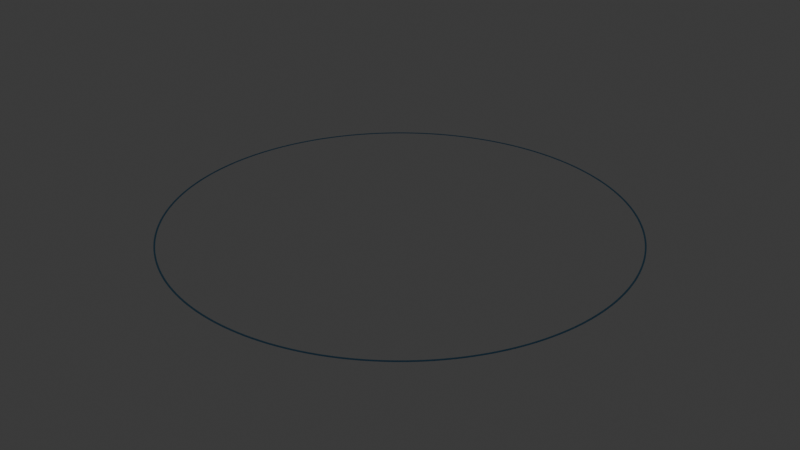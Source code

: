 # Source: orbit.blend  (saved by Blender 4.0.36; exported with 4.5.12 LTS)
import bpy
from mathutils import Matrix  # noqa: F401  (used for matrix-valued properties, if any)

bpy.ops.wm.read_factory_settings(use_empty=True)
scene = bpy.context.scene
scene.name = 'Scene'

# ---- materials (node trees are filled in below, after node groups)
mat_material_002 = bpy.data.materials.new('Material.002')

# ---- material node trees
mat_material_002.use_nodes = True; mat_material_002.node_tree.nodes.clear()
_N = mat_material_002.node_tree.nodes; _L = mat_material_002.node_tree.links
n0 = _N.new('ShaderNodeOutputMaterial'); n0.name = 'Material Output'; n0.location = (300, 300)
n1 = _N.new('ShaderNodeBsdfGlass'); n1.name = 'Glass BSDF.001'; n1.location = (10, 300)
n1.inputs[0].default_value = (0.3999, 0.6427, 0.8006, 1.0)
n1.inputs[2].default_value = 1.45
n2 = _N.new('ShaderNodeEmission'); n2.name = 'Emission'; n2.location = (110, 275)
n2.inputs[0].default_value = (0.1622, 0.563, 0.8005, 1.0)
_L.new(n1.outputs[0], n0.inputs[0])
_L.new(n2.outputs[0], n0.inputs[1])
n0.is_active_output = True

# ---- world
world_world = bpy.data.worlds.new('World'); scene.world = world_world
world_world.use_nodes = True; world_world.node_tree.nodes.clear()
_N = world_world.node_tree.nodes; _L = world_world.node_tree.links
n0 = _N.new('ShaderNodeOutputWorld'); n0.name = 'World Output'; n0.location = (300, 300)
n1 = _N.new('ShaderNodeBackground'); n1.name = 'Background'; n1.location = (10, 300)
n1.inputs[0].default_value = (0.05088, 0.05088, 0.05088, 1.0)
_L.new(n1.outputs[0], n0.inputs[0])
n0.is_active_output = True
world_world.color = (0.05088, 0.05088, 0.05088)
world_world.use_sun_shadow = False
world_world.sun_shadow_jitter_overblur = 0.0

# ---- meshes
me_circle_001 = bpy.data.meshes.new('Circle.001')
me_circle_001.from_pydata([(0.0, 0.5, 0.0), (-0.01571, 0.4998, 0.0), (-0.0314, 0.499, 0.0), (-0.04705, 0.4978, 0.0), (-0.06267, 0.4961, 0.0), (-0.07822, 0.4938, 0.0), (-0.09369, 0.4911, 0.0), (-0.1091, 0.488, 0.0), (-0.1243, 0.4843, 0.0), (-0.1395, 0.4801, 0.0), (-0.1545, 0.4755, 0.0), (-0.1694, 0.4704, 0.0), (-0.1841, 0.4649, 0.0), (-0.1986, 0.4589, 0.0), (-0.2129, 0.4524, 0.0), (-0.227, 0.4455, 0.0), (-0.2409, 0.4382, 0.0), (-0.2545, 0.4304, 0.0), (-0.2679, 0.4222, 0.0), (-0.281, 0.4135, 0.0), (-0.2939, 0.4045, 0.0), (-0.3065, 0.3951, 0.0), (-0.3187, 0.3853, 0.0), (-0.3307, 0.3751, 0.0), (-0.3423, 0.3645, 0.0), (-0.3536, 0.3536, 0.0), (-0.3645, 0.3423, 0.0), (-0.3751, 0.3307, 0.0), (-0.3853, 0.3187, 0.0), (-0.3951, 0.3065, 0.0), (-0.4045, 0.2939, 0.0), (-0.4135, 0.281, 0.0), (-0.4222, 0.2679, 0.0), (-0.4304, 0.2545, 0.0), (-0.4382, 0.2409, 0.0), (-0.4455, 0.227, 0.0), (-0.4524, 0.2129, 0.0), (-0.4589, 0.1986, 0.0), (-0.4649, 0.1841, 0.0), (-0.4704, 0.1694, 0.0), (-0.4755, 0.1545, 0.0), (-0.4801, 0.1395, 0.0), (-0.4843, 0.1243, 0.0), (-0.488, 0.1091, 0.0), (-0.4911, 0.09369, 0.0), (-0.4938, 0.07822, 0.0), (-0.4961, 0.06267, 0.0), (-0.4978, 0.04705, 0.0), (-0.499, 0.0314, 0.0), (-0.4998, 0.01571, 0.0), (-0.5, 0.0, 0.0), (-0.4998, -0.01571, 0.0), (-0.499, -0.0314, 0.0), (-0.4978, -0.04705, 0.0), (-0.4961, -0.06267, 0.0), (-0.4938, -0.07822, 0.0), (-0.4911, -0.09369, 0.0), (-0.488, -0.1091, 0.0), (-0.4843, -0.1243, 0.0), (-0.4801, -0.1395, 0.0), (-0.4755, -0.1545, 0.0), (-0.4704, -0.1694, 0.0), (-0.4649, -0.1841, 0.0), (-0.4589, -0.1986, 0.0), (-0.4524, -0.2129, 0.0), (-0.4455, -0.227, 0.0), (-0.4382, -0.2409, 0.0), (-0.4304, -0.2545, 0.0), (-0.4222, -0.2679, 0.0), (-0.4135, -0.281, 0.0), (-0.4045, -0.2939, 0.0), (-0.3951, -0.3065, 0.0), (-0.3853, -0.3187, 0.0), (-0.3751, -0.3307, 0.0), (-0.3645, -0.3423, 0.0), (-0.3536, -0.3536, 0.0), (-0.3423, -0.3645, 0.0), (-0.3307, -0.3751, 0.0), (-0.3187, -0.3853, 0.0), (-0.3065, -0.3951, 0.0), (-0.2939, -0.4045, 0.0), (-0.281, -0.4135, 0.0), (-0.2679, -0.4222, 0.0), (-0.2545, -0.4304, 0.0), (-0.2409, -0.4382, 0.0), (-0.227, -0.4455, 0.0), (-0.2129, -0.4524, 0.0), (-0.1986, -0.4589, 0.0), (-0.1841, -0.4649, 0.0), (-0.1694, -0.4704, 0.0), (-0.1545, -0.4755, 0.0), (-0.1395, -0.4801, 0.0), (-0.1243, -0.4843, 0.0), (-0.1091, -0.488, 0.0), (-0.09369, -0.4911, 0.0), (-0.07822, -0.4938, 0.0), (-0.06267, -0.4961, 0.0), (-0.04705, -0.4978, 0.0), (-0.0314, -0.499, 0.0), (-0.01571, -0.4998, 0.0), (0.0, -0.5, 0.0), (0.01571, -0.4998, 0.0), (0.0314, -0.499, 0.0), (0.04705, -0.4978, 0.0), (0.06267, -0.4961, 0.0), (0.07822, -0.4938, 0.0), (0.09369, -0.4911, 0.0), (0.1091, -0.488, 0.0), (0.1243, -0.4843, 0.0), (0.1395, -0.4801, 0.0), (0.1545, -0.4755, 0.0), (0.1694, -0.4704, 0.0), (0.1841, -0.4649, 0.0), (0.1986, -0.4589, 0.0), (0.2129, -0.4524, 0.0), (0.227, -0.4455, 0.0), (0.2409, -0.4382, 0.0), (0.2545, -0.4304, 0.0), (0.2679, -0.4222, 0.0), (0.281, -0.4135, 0.0), (0.2939, -0.4045, 0.0), (0.3065, -0.3951, 0.0), (0.3187, -0.3853, 0.0), (0.3307, -0.3751, 0.0), (0.3423, -0.3645, 0.0), (0.3536, -0.3536, 0.0), (0.3645, -0.3423, 0.0), (0.3751, -0.3307, 0.0), (0.3853, -0.3187, 0.0), (0.3951, -0.3065, 0.0), (0.4045, -0.2939, 0.0), (0.4135, -0.281, 0.0), (0.4222, -0.2679, 0.0), (0.4304, -0.2545, 0.0), (0.4382, -0.2409, 0.0), (0.4455, -0.227, 0.0), (0.4524, -0.2129, 0.0), (0.4589, -0.1986, 0.0), (0.4649, -0.1841, 0.0), (0.4704, -0.1694, 0.0), (0.4755, -0.1545, 0.0), (0.4801, -0.1395, 0.0), (0.4843, -0.1243, 0.0), (0.488, -0.1091, 0.0), (0.4911, -0.09369, 0.0), (0.4938, -0.07822, 0.0), (0.4961, -0.06267, 0.0), (0.4978, -0.04705, 0.0), (0.499, -0.0314, 0.0), (0.4998, -0.01571, 0.0), (0.5, 0.0, 0.0), (0.4998, 0.01571, 0.0), (0.499, 0.0314, 0.0), (0.4978, 0.04705, 0.0), (0.4961, 0.06267, 0.0), (0.4938, 0.07822, 0.0), (0.4911, 0.09369, 0.0), (0.488, 0.1091, 0.0), (0.4843, 0.1243, 0.0), (0.4801, 0.1395, 0.0), (0.4755, 0.1545, 0.0), (0.4704, 0.1694, 0.0), (0.4649, 0.1841, 0.0), (0.4589, 0.1986, 0.0), (0.4524, 0.2129, 0.0), (0.4455, 0.227, 0.0), (0.4382, 0.2409, 0.0), (0.4304, 0.2545, 0.0), (0.4222, 0.2679, 0.0), (0.4135, 0.281, 0.0), (0.4045, 0.2939, 0.0), (0.3951, 0.3065, 0.0), (0.3853, 0.3187, 0.0), (0.3751, 0.3307, 0.0), (0.3645, 0.3423, 0.0), (0.3536, 0.3536, 0.0), (0.3423, 0.3645, 0.0), (0.3307, 0.3751, 0.0), (0.3187, 0.3853, 0.0), (0.3065, 0.3951, 0.0), (0.2939, 0.4045, 0.0), (0.281, 0.4135, 0.0), (0.2679, 0.4222, 0.0), (0.2545, 0.4304, 0.0), (0.2409, 0.4382, 0.0), (0.227, 0.4455, 0.0), (0.2129, 0.4524, 0.0), (0.1986, 0.4589, 0.0), (0.1841, 0.4649, 0.0), (0.1694, 0.4704, 0.0), (0.1545, 0.4755, 0.0), (0.1395, 0.4801, 0.0), (0.1243, 0.4843, 0.0), (0.1091, 0.488, 0.0), (0.09369, 0.4911, 0.0), (0.07822, 0.4938, 0.0), (0.06267, 0.4961, 0.0), (0.04705, 0.4978, 0.0), (0.0314, 0.499, 0.0), (0.01571, 0.4998, 0.0), (5.638e-10, 0.4967, 0.0), (-0.0156, 0.4965, 0.0), (-0.03119, 0.4957, 0.0), (-0.04675, 0.4945, 0.0), (-0.06226, 0.4928, 0.0), (-0.0777, 0.4906, 0.0), (-0.09308, 0.4879, 0.0), (-0.1084, 0.4848, 0.0), (-0.1235, 0.4811, 0.0), (-0.1386, 0.477, 0.0), (-0.1535, 0.4724, 0.0), (-0.1683, 0.4674, 0.0), (-0.1829, 0.4618, 0.0), (-0.1973, 0.4559, 0.0), (-0.2115, 0.4494, 0.0), (-0.2255, 0.4426, 0.0), (-0.2393, 0.4353, 0.0), (-0.2529, 0.4275, 0.0), (-0.2662, 0.4194, 0.0), (-0.2792, 0.4108, 0.0), (-0.292, 0.4019, 0.0), (-0.3044, 0.3925, 0.0), (-0.3166, 0.3827, 0.0), (-0.3285, 0.3726, 0.0), (-0.34, 0.3621, 0.0), (-0.3512, 0.3512, 0.0), (-0.3621, 0.34, 0.0), (-0.3726, 0.3285, 0.0), (-0.3827, 0.3166, 0.0), (-0.3925, 0.3044, 0.0), (-0.4019, 0.292, 0.0), (-0.4108, 0.2792, 0.0), (-0.4194, 0.2662, 0.0), (-0.4275, 0.2529, 0.0), (-0.4353, 0.2393, 0.0), (-0.4426, 0.2255, 0.0), (-0.4494, 0.2115, 0.0), (-0.4559, 0.1973, 0.0), (-0.4618, 0.1829, 0.0), (-0.4674, 0.1683, 0.0), (-0.4724, 0.1535, 0.0), (-0.477, 0.1386, 0.0), (-0.4811, 0.1235, 0.0), (-0.4848, 0.1084, 0.0), (-0.4879, 0.09308, 0.0), (-0.4906, 0.0777, 0.0), (-0.4928, 0.06226, 0.0), (-0.4945, 0.04675, 0.0), (-0.4957, 0.03119, 0.0), (-0.4965, 0.0156, 0.0), (-0.4967, 3.001e-10, 0.0), (-0.4965, -0.0156, 0.0), (-0.4957, -0.03119, 0.0), (-0.4945, -0.04675, 0.0), (-0.4928, -0.06226, 0.0), (-0.4906, -0.0777, 0.0), (-0.4879, -0.09308, 0.0), (-0.4848, -0.1084, 0.0), (-0.4811, -0.1235, 0.0), (-0.477, -0.1386, 0.0), (-0.4724, -0.1535, 0.0), (-0.4674, -0.1683, 0.0), (-0.4618, -0.1829, 0.0), (-0.4559, -0.1973, 0.0), (-0.4494, -0.2115, 0.0), (-0.4426, -0.2255, 0.0), (-0.4353, -0.2393, 0.0), (-0.4275, -0.2529, 0.0), (-0.4194, -0.2662, 0.0), (-0.4108, -0.2792, 0.0), (-0.4019, -0.292, 0.0), (-0.3925, -0.3044, 0.0), (-0.3827, -0.3166, 0.0), (-0.3726, -0.3285, 0.0), (-0.3621, -0.34, 0.0), (-0.3512, -0.3512, 0.0), (-0.34, -0.3621, 0.0), (-0.3285, -0.3726, 0.0), (-0.3166, -0.3827, 0.0), (-0.3044, -0.3925, 0.0), (-0.292, -0.4019, 0.0), (-0.2792, -0.4108, 0.0), (-0.2662, -0.4194, 0.0), (-0.2529, -0.4275, 0.0), (-0.2393, -0.4353, 0.0), (-0.2255, -0.4426, 0.0), (-0.2115, -0.4494, 0.0), (-0.1973, -0.4559, 0.0), (-0.1829, -0.4618, 0.0), (-0.1683, -0.4674, 0.0), (-0.1535, -0.4724, 0.0), (-0.1386, -0.477, 0.0), (-0.1235, -0.4811, 0.0), (-0.1084, -0.4848, 0.0), (-0.09308, -0.4879, 0.0), (-0.0777, -0.4906, 0.0), (-0.06226, -0.4928, 0.0), (-0.04675, -0.4945, 0.0), (-0.03119, -0.4957, 0.0), (-0.0156, -0.4965, 0.0), (5.638e-10, -0.4967, 0.0), (0.0156, -0.4965, 0.0), (0.03119, -0.4957, 0.0), (0.04675, -0.4945, 0.0), (0.06226, -0.4928, 0.0), (0.0777, -0.4906, 0.0), (0.09308, -0.4879, 0.0), (0.1084, -0.4848, 0.0), (0.1235, -0.4811, 0.0), (0.1386, -0.477, 0.0), (0.1535, -0.4724, 0.0), (0.1683, -0.4674, 0.0), (0.1829, -0.4618, 0.0), (0.1973, -0.4559, 0.0), (0.2115, -0.4494, 0.0), (0.2255, -0.4426, 0.0), (0.2393, -0.4353, 0.0), (0.2529, -0.4275, 0.0), (0.2662, -0.4194, 0.0), (0.2792, -0.4108, 0.0), (0.292, -0.4019, 0.0), (0.3044, -0.3925, 0.0), (0.3166, -0.3827, 0.0), (0.3285, -0.3726, 0.0), (0.34, -0.3621, 0.0), (0.3512, -0.3512, 0.0), (0.3621, -0.34, 0.0), (0.3726, -0.3285, 0.0), (0.3827, -0.3166, 0.0), (0.3925, -0.3044, 0.0), (0.4019, -0.292, 0.0), (0.4108, -0.2792, 0.0), (0.4194, -0.2662, 0.0), (0.4275, -0.2529, 0.0), (0.4353, -0.2393, 0.0), (0.4426, -0.2255, 0.0), (0.4494, -0.2115, 0.0), (0.4559, -0.1973, 0.0), (0.4618, -0.1829, 0.0), (0.4674, -0.1683, 0.0), (0.4724, -0.1535, 0.0), (0.477, -0.1386, 0.0), (0.4811, -0.1235, 0.0), (0.4848, -0.1084, 0.0), (0.4879, -0.09308, 0.0), (0.4906, -0.0777, 0.0), (0.4928, -0.06226, 0.0), (0.4945, -0.04675, 0.0), (0.4957, -0.03119, 0.0), (0.4965, -0.0156, 0.0), (0.4967, 3.001e-10, 0.0), (0.4965, 0.0156, 0.0), (0.4957, 0.03119, 0.0), (0.4945, 0.04675, 0.0), (0.4928, 0.06226, 0.0), (0.4906, 0.0777, 0.0), (0.4879, 0.09308, 0.0), (0.4848, 0.1084, 0.0), (0.4811, 0.1235, 0.0), (0.477, 0.1386, 0.0), (0.4724, 0.1535, 0.0), (0.4674, 0.1683, 0.0), (0.4618, 0.1829, 0.0), (0.4559, 0.1973, 0.0), (0.4494, 0.2115, 0.0), (0.4426, 0.2255, 0.0), (0.4353, 0.2393, 0.0), (0.4275, 0.2529, 0.0), (0.4194, 0.2662, 0.0), (0.4108, 0.2792, 0.0), (0.4019, 0.292, 0.0), (0.3925, 0.3044, 0.0), (0.3827, 0.3166, 0.0), (0.3726, 0.3285, 0.0), (0.3621, 0.34, 0.0), (0.3512, 0.3512, 0.0), (0.34, 0.3621, 0.0), (0.3285, 0.3726, 0.0), (0.3166, 0.3827, 0.0), (0.3044, 0.3925, 0.0), (0.292, 0.4019, 0.0), (0.2792, 0.4108, 0.0), (0.2662, 0.4194, 0.0), (0.2529, 0.4275, 0.0), (0.2393, 0.4353, 0.0), (0.2255, 0.4426, 0.0), (0.2115, 0.4494, 0.0), (0.1973, 0.4559, 0.0), (0.1829, 0.4618, 0.0), (0.1683, 0.4674, 0.0), (0.1535, 0.4724, 0.0), (0.1386, 0.477, 0.0), (0.1235, 0.4811, 0.0), (0.1084, 0.4848, 0.0), (0.09308, 0.4879, 0.0), (0.0777, 0.4906, 0.0), (0.06226, 0.4928, 0.0), (0.04675, 0.4945, 0.0), (0.03119, 0.4957, 0.0), (0.0156, 0.4965, 0.0)], [], [(115, 114, 314, 315), (11, 10, 210, 211), (116, 115, 315, 316), (12, 11, 211, 212), (117, 116, 316, 317), (13, 12, 212, 213), (118, 117, 317, 318), (14, 13, 213, 214), (119, 118, 318, 319), (15, 14, 214, 215), (120, 119, 319, 320), (16, 15, 215, 216), (121, 120, 320, 321), (17, 16, 216, 217), (122, 121, 321, 322), (18, 17, 217, 218), (123, 122, 322, 323), (19, 18, 218, 219), (124, 123, 323, 324), (20, 19, 219, 220), (125, 124, 324, 325), (21, 20, 220, 221), (126, 125, 325, 326), (22, 21, 221, 222), (127, 126, 326, 327), (23, 22, 222, 223), (128, 127, 327, 328), (24, 23, 223, 224), (129, 128, 328, 329), (25, 24, 224, 225), (130, 129, 329, 330), (26, 25, 225, 226), (131, 130, 330, 331), (27, 26, 226, 227), (132, 131, 331, 332), (28, 27, 227, 228), (133, 132, 332, 333), (29, 28, 228, 229), (134, 133, 333, 334), (30, 29, 229, 230), (135, 134, 334, 335), (31, 30, 230, 231), (136, 135, 335, 336), (32, 31, 231, 232), (137, 136, 336, 337), (33, 32, 232, 233), (138, 137, 337, 338), (34, 33, 233, 234), (139, 138, 338, 339), (35, 34, 234, 235), (140, 139, 339, 340), (36, 35, 235, 236), (141, 140, 340, 341), (37, 36, 236, 237), (142, 141, 341, 342), (38, 37, 237, 238), (143, 142, 342, 343), (39, 38, 238, 239), (144, 143, 343, 344), (40, 39, 239, 240), (145, 144, 344, 345), (41, 40, 240, 241), (146, 145, 345, 346), (42, 41, 241, 242), (147, 146, 346, 347), (43, 42, 242, 243), (148, 147, 347, 348), (44, 43, 243, 244), (149, 148, 348, 349), (45, 44, 244, 245), (150, 149, 349, 350), (46, 45, 245, 246), (151, 150, 350, 351), (47, 46, 246, 247), (152, 151, 351, 352), (48, 47, 247, 248), (153, 152, 352, 353), (49, 48, 248, 249), (154, 153, 353, 354), (50, 49, 249, 250), (155, 154, 354, 355), (51, 50, 250, 251), (156, 155, 355, 356), (52, 51, 251, 252), (157, 156, 356, 357), (53, 52, 252, 253), (158, 157, 357, 358), (54, 53, 253, 254), (159, 158, 358, 359), (55, 54, 254, 255), (160, 159, 359, 360), (56, 55, 255, 256), (161, 160, 360, 361), (57, 56, 256, 257), (162, 161, 361, 362), (58, 57, 257, 258), (163, 162, 362, 363), (59, 58, 258, 259), (164, 163, 363, 364), (60, 59, 259, 260), (165, 164, 364, 365), (61, 60, 260, 261), (166, 165, 365, 366), (62, 61, 261, 262), (167, 166, 366, 367), (63, 62, 262, 263), (168, 167, 367, 368), (64, 63, 263, 264), (169, 168, 368, 369), (65, 64, 264, 265), (170, 169, 369, 370), (66, 65, 265, 266), (171, 170, 370, 371), (67, 66, 266, 267), (172, 171, 371, 372), (68, 67, 267, 268), (173, 172, 372, 373), (69, 68, 268, 269), (174, 173, 373, 374), (70, 69, 269, 270), (175, 174, 374, 375), (71, 70, 270, 271), (176, 175, 375, 376), (72, 71, 271, 272), (177, 176, 376, 377), (73, 72, 272, 273), (178, 177, 377, 378), (74, 73, 273, 274), (179, 178, 378, 379), (75, 74, 274, 275), (180, 179, 379, 380), (76, 75, 275, 276), (181, 180, 380, 381), (77, 76, 276, 277), (182, 181, 381, 382), (78, 77, 277, 278), (183, 182, 382, 383), (79, 78, 278, 279), (184, 183, 383, 384), (80, 79, 279, 280), (185, 184, 384, 385), (81, 80, 280, 281), (186, 185, 385, 386), (82, 81, 281, 282), (187, 186, 386, 387), (83, 82, 282, 283), (188, 187, 387, 388), (84, 83, 283, 284), (189, 188, 388, 389), (85, 84, 284, 285), (190, 189, 389, 390), (86, 85, 285, 286), (191, 190, 390, 391), (87, 86, 286, 287), (192, 191, 391, 392), (88, 87, 287, 288), (193, 192, 392, 393), (89, 88, 288, 289), (194, 193, 393, 394), (90, 89, 289, 290), (195, 194, 394, 395), (91, 90, 290, 291), (196, 195, 395, 396), (92, 91, 291, 292), (197, 196, 396, 397), (93, 92, 292, 293), (198, 197, 397, 398), (94, 93, 293, 294), (199, 198, 398, 399), (95, 94, 294, 295), (0, 199, 399, 200), (96, 95, 295, 296), (97, 96, 296, 297), (98, 97, 297, 298), (99, 98, 298, 299), (100, 99, 299, 300), (101, 100, 300, 301), (102, 101, 301, 302), (103, 102, 302, 303), (104, 103, 303, 304), (105, 104, 304, 305), (1, 0, 200, 201), (106, 105, 305, 306), (2, 1, 201, 202), (107, 106, 306, 307), (3, 2, 202, 203), (108, 107, 307, 308), (4, 3, 203, 204), (109, 108, 308, 309), (5, 4, 204, 205), (110, 109, 309, 310), (6, 5, 205, 206), (111, 110, 310, 311), (7, 6, 206, 207), (112, 111, 311, 312), (8, 7, 207, 208), (113, 112, 312, 313), (9, 8, 208, 209), (114, 113, 313, 314), (10, 9, 209, 210)])
_uv = me_circle_001.uv_layers.new(name='UVMap')
_uv.uv.foreach_set('vector', [0.0, 0.0, 0.0, 0.0, 0.0, 0.0, 0.0, 0.0, 0.0, 0.0, 0.0, 0.0, 0.0, 0.0, 0.0, 0.0, 0.0, 0.0, 0.0, 0.0, 0.0, 0.0, 0.0, 0.0, 0.0, 0.0, 0.0, 0.0, 0.0, 0.0, 0.0, 0.0, 0.0, 0.0, 0.0, 0.0, 0.0, 0.0, 0.0, 0.0, 0.0, 0.0, 0.0, 0.0, 0.0, 0.0, 0.0, 0.0, 0.0, 0.0, 0.0, 0.0, 0.0, 0.0, 0.0, 0.0, 0.0, 0.0, 0.0, 0.0, 0.0, 0.0, 0.0, 0.0, 0.0, 0.0, 0.0, 0.0, 0.0, 0.0, 0.0, 0.0, 0.0, 0.0, 0.0, 0.0, 0.0, 0.0, 0.0, 0.0, 0.0, 0.0, 0.0, 0.0, 0.0, 0.0, 0.0, 0.0, 0.0, 0.0, 0.0, 0.0, 0.0, 0.0, 0.0, 0.0, 0.0, 0.0, 0.0, 0.0, 0.0, 0.0, 0.0, 0.0, 0.0, 0.0, 0.0, 0.0, 0.0, 0.0, 0.0, 0.0, 0.0, 0.0, 0.0, 0.0, 0.0, 0.0, 0.0, 0.0, 0.0, 0.0, 0.0, 0.0, 0.0, 0.0, 0.0, 0.0, 0.0, 0.0, 0.0, 0.0, 0.0, 0.0, 0.0, 0.0, 0.0, 0.0, 0.0, 0.0, 0.0, 0.0, 0.0, 0.0, 0.0, 0.0, 0.0, 0.0, 0.0, 0.0, 0.0, 0.0, 0.0, 0.0, 0.0, 0.0, 0.0, 0.0, 0.0, 0.0, 0.0, 0.0, 0.0, 0.0, 0.0, 0.0, 0.0, 0.0, 0.0, 0.0, 0.0, 0.0, 0.0, 0.0, 0.0, 0.0, 0.0, 0.0, 0.0, 0.0, 0.0, 0.0, 0.0, 0.0, 0.0, 0.0, 0.0, 0.0, 0.0, 0.0, 0.0, 0.0, 0.0, 0.0, 0.0, 0.0, 0.0, 0.0, 0.0, 0.0, 0.0, 0.0, 0.0, 0.0, 0.0, 0.0, 0.0, 0.0, 0.0, 0.0, 0.0, 0.0, 0.0, 0.0, 0.0, 0.0, 0.0, 0.0, 0.0, 0.0, 0.0, 0.0, 0.0, 0.0, 0.0, 0.0, 0.0, 0.0, 0.0, 0.0, 0.0, 0.0, 0.0, 0.0, 0.0, 0.0, 0.0, 0.0, 0.0, 0.0, 0.0, 0.0, 0.0, 0.0, 0.0, 0.0, 0.0, 0.0, 0.0, 0.0, 0.0, 0.0, 0.0, 0.0, 0.0, 0.0, 0.0, 0.0, 0.0, 0.0, 0.0, 0.0, 0.0, 0.0, 0.0, 0.0, 0.0, 0.0, 0.0, 0.0, 0.0, 0.0, 0.0, 0.0, 0.0, 0.0, 0.0, 0.0, 0.0, 0.0, 0.0, 0.0, 0.0, 0.0, 0.0, 0.0, 0.0, 0.0, 0.0, 0.0, 0.0, 0.0, 0.0, 0.0, 0.0, 0.0, 0.0, 0.0, 0.0, 0.0, 0.0, 0.0, 0.0, 0.0, 0.0, 0.0, 0.0, 0.0, 0.0, 0.0, 0.0, 0.0, 0.0, 0.0, 0.0, 0.0, 0.0, 0.0, 0.0, 0.0, 0.0, 0.0, 0.0, 0.0, 0.0, 0.0, 0.0, 0.0, 0.0, 0.0, 0.0, 0.0, 0.0, 0.0, 0.0, 0.0, 0.0, 0.0, 0.0, 0.0, 0.0, 0.0, 0.0, 0.0, 0.0, 0.0, 0.0, 0.0, 0.0, 0.0, 0.0, 0.0, 0.0, 0.0, 0.0, 0.0, 0.0, 0.0, 0.0, 0.0, 0.0, 0.0, 0.0, 0.0, 0.0, 0.0, 0.0, 0.0, 0.0, 0.0, 0.0, 0.0, 0.0, 0.0, 0.0, 0.0, 0.0, 0.0, 0.0, 0.0, 0.0, 0.0, 0.0, 0.0, 0.0, 0.0, 0.0, 0.0, 0.0, 0.0, 0.0, 0.0, 0.0, 0.0, 0.0, 0.0, 0.0, 0.0, 0.0, 0.0, 0.0, 0.0, 0.0, 0.0, 0.0, 0.0, 0.0, 0.0, 0.0, 0.0, 0.0, 0.0, 0.0, 0.0, 0.0, 0.0, 0.0, 0.0, 0.0, 0.0, 0.0, 0.0, 0.0, 0.0, 0.0, 0.0, 0.0, 0.0, 0.0, 0.0, 0.0, 0.0, 0.0, 0.0, 0.0, 0.0, 0.0, 0.0, 0.0, 0.0, 0.0, 0.0, 0.0, 0.0, 0.0, 0.0, 0.0, 0.0, 0.0, 0.0, 0.0, 0.0, 0.0, 0.0, 0.0, 0.0, 0.0, 0.0, 0.0, 0.0, 0.0, 0.0, 0.0, 0.0, 0.0, 0.0, 0.0, 0.0, 0.0, 0.0, 0.0, 0.0, 0.0, 0.0, 0.0, 0.0, 0.0, 0.0, 0.0, 0.0, 0.0, 0.0, 0.0, 0.0, 0.0, 0.0, 0.0, 0.0, 0.0, 0.0, 0.0, 0.0, 0.0, 0.0, 0.0, 0.0, 0.0, 0.0, 0.0, 0.0, 0.0, 0.0, 0.0, 0.0, 0.0, 0.0, 0.0, 0.0, 0.0, 0.0, 0.0, 0.0, 0.0, 0.0, 0.0, 0.0, 0.0, 0.0, 0.0, 0.0, 0.0, 0.0, 0.0, 0.0, 0.0, 0.0, 0.0, 0.0, 0.0, 0.0, 0.0, 0.0, 0.0, 0.0, 0.0, 0.0, 0.0, 0.0, 0.0, 0.0, 0.0, 0.0, 0.0, 0.0, 0.0, 0.0, 0.0, 0.0, 0.0, 0.0, 0.0, 0.0, 0.0, 0.0, 0.0, 0.0, 0.0, 0.0, 0.0, 0.0, 0.0, 0.0, 0.0, 0.0, 0.0, 0.0, 0.0, 0.0, 0.0, 0.0, 0.0, 0.0, 0.0, 0.0, 0.0, 0.0, 0.0, 0.0, 0.0, 0.0, 0.0, 0.0, 0.0, 0.0, 0.0, 0.0, 0.0, 0.0, 0.0, 0.0, 0.0, 0.0, 0.0, 0.0, 0.0, 0.0, 0.0, 0.0, 0.0, 0.0, 0.0, 0.0, 0.0, 0.0, 0.0, 0.0, 0.0, 0.0, 0.0, 0.0, 0.0, 0.0, 0.0, 0.0, 0.0, 0.0, 0.0, 0.0, 0.0, 0.0, 0.0, 0.0, 0.0, 0.0, 0.0, 0.0, 0.0, 0.0, 0.0, 0.0, 0.0, 0.0, 0.0, 0.0, 0.0, 0.0, 0.0, 0.0, 0.0, 0.0, 0.0, 0.0, 0.0, 0.0, 0.0, 0.0, 0.0, 0.0, 0.0, 0.0, 0.0, 0.0, 0.0, 0.0, 0.0, 0.0, 0.0, 0.0, 0.0, 0.0, 0.0, 0.0, 0.0, 0.0, 0.0, 0.0, 0.0, 0.0, 0.0, 0.0, 0.0, 0.0, 0.0, 0.0, 0.0, 0.0, 0.0, 0.0, 0.0, 0.0, 0.0, 0.0, 0.0, 0.0, 0.0, 0.0, 0.0, 0.0, 0.0, 0.0, 0.0, 0.0, 0.0, 0.0, 0.0, 0.0, 0.0, 0.0, 0.0, 0.0, 0.0, 0.0, 0.0, 0.0, 0.0, 0.0, 0.0, 0.0, 0.0, 0.0, 0.0, 0.0, 0.0, 0.0, 0.0, 0.0, 0.0, 0.0, 0.0, 0.0, 0.0, 0.0, 0.0, 0.0, 0.0, 0.0, 0.0, 0.0, 0.0, 0.0, 0.0, 0.0, 0.0, 0.0, 0.0, 0.0, 0.0, 0.0, 0.0, 0.0, 0.0, 0.0, 0.0, 0.0, 0.0, 0.0, 0.0, 0.0, 0.0, 0.0, 0.0, 0.0, 0.0, 0.0, 0.0, 0.0, 0.0, 0.0, 0.0, 0.0, 0.0, 0.0, 0.0, 0.0, 0.0, 0.0, 0.0, 0.0, 0.0, 0.0, 0.0, 0.0, 0.0, 0.0, 0.0, 0.0, 0.0, 0.0, 0.0, 0.0, 0.0, 0.0, 0.0, 0.0, 0.0, 0.0, 0.0, 0.0, 0.0, 0.0, 0.0, 0.0, 0.0, 0.0, 0.0, 0.0, 0.0, 0.0, 0.0, 0.0, 0.0, 0.0, 0.0, 0.0, 0.0, 0.0, 0.0, 0.0, 0.0, 0.0, 0.0, 0.0, 0.0, 0.0, 0.0, 0.0, 0.0, 0.0, 0.0, 0.0, 0.0, 0.0, 0.0, 0.0, 0.0, 0.0, 0.0, 0.0, 0.0, 0.0, 0.0, 0.0, 0.0, 0.0, 0.0, 0.0, 0.0, 0.0, 0.0, 0.0, 0.0, 0.0, 0.0, 0.0, 0.0, 0.0, 0.0, 0.0, 0.0, 0.0, 0.0, 0.0, 0.0, 0.0, 0.0, 0.0, 0.0, 0.0, 0.0, 0.0, 0.0, 0.0, 0.0, 0.0, 0.0, 0.0, 0.0, 0.0, 0.0, 0.0, 0.0, 0.0, 0.0, 0.0, 0.0, 0.0, 0.0, 0.0, 0.0, 0.0, 0.0, 0.0, 0.0, 0.0, 0.0, 0.0, 0.0, 0.0, 0.0, 0.0, 0.0, 0.0, 0.0, 0.0, 0.0, 0.0, 0.0, 0.0, 0.0, 0.0, 0.0, 0.0, 0.0, 0.0, 0.0, 0.0, 0.0, 0.0, 0.0, 0.0, 0.0, 0.0, 0.0, 0.0, 0.0, 0.0, 0.0, 0.0, 0.0, 0.0, 0.0, 0.0, 0.0, 0.0, 0.0, 0.0, 0.0, 0.0, 0.0, 0.0, 0.0, 0.0, 0.0, 0.0, 0.0, 0.0, 0.0, 0.0, 0.0, 0.0, 0.0, 0.0, 0.0, 0.0, 0.0, 0.0, 0.0, 0.0, 0.0, 0.0, 0.0, 0.0, 0.0, 0.0, 0.0, 0.0, 0.0, 0.0, 0.0, 0.0, 0.0, 0.0, 0.0, 0.0, 0.0, 0.0, 0.0, 0.0, 0.0, 0.0, 0.0, 0.0, 0.0, 0.0, 0.0, 0.0, 0.0, 0.0, 0.0, 0.0, 0.0, 0.0, 0.0, 0.0, 0.0, 0.0, 0.0, 0.0, 0.0, 0.0, 0.0, 0.0, 0.0, 0.0, 0.0, 0.0, 0.0, 0.0, 0.0, 0.0, 0.0, 0.0, 0.0, 0.0, 0.0, 0.0, 0.0, 0.0, 0.0, 0.0, 0.0, 0.0, 0.0, 0.0, 0.0, 0.0, 0.0, 0.0, 0.0, 0.0, 0.0, 0.0, 0.0, 0.0, 0.0, 0.0, 0.0, 0.0, 0.0, 0.0, 0.0, 0.0, 0.0, 0.0, 0.0, 0.0, 0.0, 0.0, 0.0, 0.0, 0.0, 0.0, 0.0, 0.0, 0.0, 0.0, 0.0, 0.0, 0.0, 0.0, 0.0, 0.0, 0.0, 0.0, 0.0, 0.0, 0.0, 0.0, 0.0, 0.0, 0.0, 0.0, 0.0, 0.0, 0.0, 0.0, 0.0, 0.0, 0.0, 0.0, 0.0, 0.0, 0.0, 0.0, 0.0, 0.0, 0.0, 0.0, 0.0, 0.0, 0.0, 0.0, 0.0, 0.0, 0.0, 0.0, 0.0, 0.0, 0.0, 0.0, 0.0, 0.0, 0.0, 0.0, 0.0, 0.0, 0.0, 0.0, 0.0, 0.0, 0.0, 0.0, 0.0, 0.0, 0.0, 0.0, 0.0, 0.0, 0.0, 0.0, 0.0, 0.0, 0.0, 0.0, 0.0, 0.0, 0.0, 0.0, 0.0, 0.0, 0.0, 0.0, 0.0, 0.0, 0.0, 0.0, 0.0, 0.0, 0.0, 0.0, 0.0, 0.0, 0.0, 0.0, 0.0, 0.0, 0.0, 0.0, 0.0, 0.0, 0.0, 0.0, 0.0, 0.0, 0.0, 0.0, 0.0, 0.0, 0.0, 0.0, 0.0, 0.0, 0.0, 0.0, 0.0, 0.0, 0.0, 0.0, 0.0, 0.0, 0.0, 0.0, 0.0, 0.0, 0.0, 0.0, 0.0, 0.0, 0.0, 0.0, 0.0, 0.0, 0.0, 0.0, 0.0, 0.0, 0.0, 0.0, 0.0, 0.0, 0.0, 0.0, 0.0, 0.0, 0.0, 0.0, 0.0, 0.0, 0.0, 0.0, 0.0, 0.0, 0.0, 0.0, 0.0, 0.0, 0.0, 0.0, 0.0, 0.0, 0.0, 0.0, 0.0, 0.0, 0.0, 0.0, 0.0, 0.0, 0.0, 0.0, 0.0, 0.0, 0.0, 0.0, 0.0, 0.0, 0.0, 0.0, 0.0, 0.0, 0.0, 0.0, 0.0, 0.0, 0.0, 0.0, 0.0, 0.0, 0.0, 0.0, 0.0, 0.0, 0.0, 0.0, 0.0, 0.0, 0.0, 0.0, 0.0, 0.0, 0.0, 0.0, 0.0, 0.0, 0.0, 0.0, 0.0, 0.0, 0.0, 0.0, 0.0, 0.0, 0.0, 0.0, 0.0, 0.0, 0.0, 0.0, 0.0, 0.0, 0.0, 0.0, 0.0, 0.0, 0.0, 0.0, 0.0, 0.0, 0.0, 0.0, 0.0, 0.0, 0.0, 0.0, 0.0, 0.0, 0.0, 0.0, 0.0, 0.0, 0.0, 0.0, 0.0, 0.0, 0.0, 0.0, 0.0, 0.0, 0.0, 0.0, 0.0, 0.0, 0.0, 0.0, 0.0, 0.0, 0.0, 0.0, 0.0, 0.0, 0.0, 0.0, 0.0, 0.0, 0.0, 0.0, 0.0, 0.0, 0.0, 0.0, 0.0, 0.0, 0.0, 0.0, 0.0, 0.0, 0.0, 0.0, 0.0, 0.0, 0.0, 0.0, 0.0, 0.0, 0.0, 0.0, 0.0, 0.0, 0.0, 0.0, 0.0, 0.0, 0.0, 0.0, 0.0, 0.0, 0.0, 0.0, 0.0, 0.0, 0.0, 0.0, 0.0, 0.0, 0.0, 0.0, 0.0, 0.0, 0.0, 0.0, 0.0, 0.0, 0.0, 0.0, 0.0, 0.0, 0.0, 0.0, 0.0, 0.0, 0.0, 0.0, 0.0, 0.0, 0.0, 0.0, 0.0, 0.0, 0.0, 0.0, 0.0, 0.0, 0.0, 0.0, 0.0, 0.0, 0.0, 0.0, 0.0, 0.0, 0.0, 0.0, 0.0, 0.0, 0.0, 0.0, 0.0, 0.0, 0.0, 0.0, 0.0, 0.0, 0.0, 0.0, 0.0, 0.0, 0.0, 0.0, 0.0, 0.0, 0.0, 0.0, 0.0, 0.0, 0.0, 0.0, 0.0, 0.0, 0.0, 0.0, 0.0, 0.0, 0.0, 0.0, 0.0, 0.0, 0.0, 0.0, 0.0, 0.0, 0.0, 0.0, 0.0, 0.0, 0.0, 0.0, 0.0, 0.0, 0.0, 0.0, 0.0, 0.0, 0.0, 0.0, 0.0, 0.0, 0.0, 0.0, 0.0, 0.0, 0.0, 0.0, 0.0, 0.0, 0.0, 0.0, 0.0, 0.0, 0.0, 0.0, 0.0, 0.0, 0.0, 0.0, 0.0, 0.0, 0.0, 0.0, 0.0, 0.0, 0.0, 0.0, 0.0, 0.0, 0.0, 0.0, 0.0, 0.0, 0.0, 0.0, 0.0, 0.0, 0.0, 0.0, 0.0, 0.0, 0.0, 0.0, 0.0, 0.0, 0.0, 0.0, 0.0, 0.0, 0.0, 0.0, 0.0, 0.0, 0.0, 0.0, 0.0, 0.0, 0.0, 0.0, 0.0, 0.0, 0.0, 0.0, 0.0, 0.0, 0.0, 0.0, 0.0, 0.0, 0.0, 0.0, 0.0, 0.0, 0.0, 0.0, 0.0, 0.0, 0.0, 0.0, 0.0, 0.0, 0.0, 0.0, 0.0, 0.0, 0.0, 0.0, 0.0, 0.0, 0.0, 0.0, 0.0, 0.0, 0.0, 0.0, 0.0, 0.0, 0.0, 0.0, 0.0, 0.0, 0.0, 0.0, 0.0, 0.0, 0.0, 0.0, 0.0, 0.0, 0.0, 0.0, 0.0, 0.0, 0.0, 0.0, 0.0, 0.0, 0.0, 0.0, 0.0, 0.0, 0.0, 0.0, 0.0, 0.0, 0.0, 0.0, 0.0, 0.0, 0.0, 0.0, 0.0, 0.0, 0.0, 0.0, 0.0, 0.0, 0.0, 0.0, 0.0, 0.0, 0.0, 0.0, 0.0, 0.0, 0.0, 0.0, 0.0, 0.0, 0.0, 0.0, 0.0, 0.0, 0.0, 0.0, 0.0, 0.0, 0.0, 0.0, 0.0, 0.0, 0.0, 0.0, 0.0, 0.0])
me_circle_001.materials.append(mat_material_002)
me_circle_001.update()

# ---- objects
ob_circle = bpy.data.objects.new('Circle', me_circle_001)

# ---- transforms, parenting, visibility, modifiers, constraints
ob_circle.location = (0.0, 0.0, 0.0)
_m = ob_circle.modifiers.new('Solidify', 'SOLIDIFY')
_m.thickness = 0.001
_m.offset = 0.0
_m.use_even_offset = True

# ---- collection membership
scene.collection.objects.link(ob_circle)

# ---- scene / render settings (as saved in the file)
scene.frame_start = 1; scene.frame_end = 250; scene.frame_set(1)
scene.render.engine = 'CYCLES'
scene.cycles.sampling_pattern = 'TABULATED_SOBOL'
bpy.context.view_layer.update()

# ---- added for rendering (the .blend has no active camera and no usable light): camera, sun
cam_auto = bpy.data.cameras.new('AutoCamera')
cam_auto.lens = 50.0
cam_auto.sensor_width = 36.0
cam_auto.clip_end = 1000.0
ob_auto_camera = bpy.data.objects.new('AutoCamera', cam_auto)
scene.collection.objects.link(ob_auto_camera)
ob_auto_camera.location = (1.30847, -1.57016, 1.04677)
ob_auto_camera.rotation_euler = (1.09748, -7.21219e-08, 0.694738)
scene.camera = ob_auto_camera
light_auto_sun = bpy.data.lights.new('AutoSun', 'SUN')
light_auto_sun.energy = 3.0
light_auto_sun.angle = 0.0523599
ob_auto_sun = bpy.data.objects.new('AutoSun', light_auto_sun)
scene.collection.objects.link(ob_auto_sun)
ob_auto_sun.rotation_euler = (0.872665, 0.174533, 0.523599)
bpy.context.view_layer.update()
